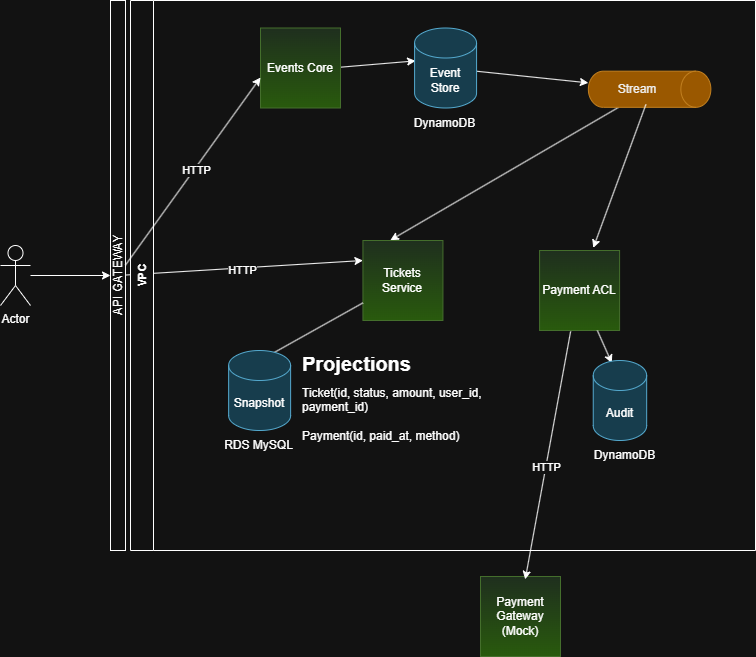

The diagram above was exported from draw.io. Its source (the exported page's mxGraphModel, read from the mxfile embedded in the PNG):
<mxGraphModel dx="1427" dy="2266" grid="1" gridSize="10" guides="1" tooltips="1" connect="1" arrows="1" fold="1" page="1" pageScale="1" pageWidth="827" pageHeight="1169" math="0" shadow="0">
  <root>
    <mxCell id="0" />
    <mxCell id="1" parent="0" />
    <mxCell id="EuQV6CnyT93d8cqOYUDz-3" value="" style="edgeStyle=orthogonalEdgeStyle;rounded=0;orthogonalLoop=1;jettySize=auto;html=1;" edge="1" parent="1" source="EuQV6CnyT93d8cqOYUDz-1" target="EuQV6CnyT93d8cqOYUDz-2">
      <mxGeometry relative="1" as="geometry" />
    </mxCell>
    <mxCell id="EuQV6CnyT93d8cqOYUDz-1" value="Actor" style="shape=umlActor;verticalLabelPosition=bottom;verticalAlign=top;html=1;outlineConnect=0;" vertex="1" parent="1">
      <mxGeometry x="30" y="-915" width="30" height="60" as="geometry" />
    </mxCell>
    <mxCell id="EuQV6CnyT93d8cqOYUDz-2" value="API GATEWAY" style="whiteSpace=wrap;html=1;verticalAlign=middle;horizontal=0;align=center;" vertex="1" parent="1">
      <mxGeometry x="140" y="-1160" width="15" height="550" as="geometry" />
    </mxCell>
    <mxCell id="EuQV6CnyT93d8cqOYUDz-59" value="Payment Gateway&lt;div&gt;(Mock)&lt;/div&gt;" style="whiteSpace=wrap;html=1;aspect=fixed;fillColor=#d5e8d4;gradientColor=#97d077;strokeColor=#82b366;" vertex="1" parent="1">
      <mxGeometry x="510" y="-584" width="80" height="80" as="geometry" />
    </mxCell>
    <mxCell id="EuQV6CnyT93d8cqOYUDz-62" style="rounded=0;orthogonalLoop=1;jettySize=auto;html=1;entryX=0.559;entryY=0.036;entryDx=0;entryDy=0;entryPerimeter=0;exitX=0.388;exitY=1.011;exitDx=0;exitDy=0;exitPerimeter=0;" edge="1" parent="1" source="EuQV6CnyT93d8cqOYUDz-49" target="EuQV6CnyT93d8cqOYUDz-59">
      <mxGeometry relative="1" as="geometry" />
    </mxCell>
    <mxCell id="EuQV6CnyT93d8cqOYUDz-63" value="HTTP" style="edgeLabel;html=1;align=center;verticalAlign=middle;resizable=0;points=[];" vertex="1" connectable="0" parent="EuQV6CnyT93d8cqOYUDz-62">
      <mxGeometry x="0.0937" relative="1" as="geometry">
        <mxPoint as="offset" />
      </mxGeometry>
    </mxCell>
    <mxCell id="EuQV6CnyT93d8cqOYUDz-85" value="" style="group" vertex="1" connectable="0" parent="1">
      <mxGeometry x="160" y="-1160" width="625" height="550" as="geometry" />
    </mxCell>
    <mxCell id="EuQV6CnyT93d8cqOYUDz-82" style="edgeStyle=none;shape=connector;rounded=0;orthogonalLoop=1;jettySize=auto;html=1;strokeColor=default;align=center;verticalAlign=middle;fontFamily=Helvetica;fontSize=11;fontColor=default;labelBackgroundColor=default;endArrow=classic;entryX=0;entryY=0.25;entryDx=0;entryDy=0;" edge="1" parent="EuQV6CnyT93d8cqOYUDz-85" source="EuQV6CnyT93d8cqOYUDz-2" target="EuQV6CnyT93d8cqOYUDz-45">
      <mxGeometry relative="1" as="geometry">
        <mxPoint x="573.3471074380166" y="240" as="targetPoint" />
      </mxGeometry>
    </mxCell>
    <mxCell id="EuQV6CnyT93d8cqOYUDz-87" value="HTTP" style="edgeLabel;html=1;align=center;verticalAlign=middle;resizable=0;points=[];fontFamily=Helvetica;fontSize=11;fontColor=default;labelBackgroundColor=default;" vertex="1" connectable="0" parent="EuQV6CnyT93d8cqOYUDz-82">
      <mxGeometry x="-0.0195" y="-2" relative="1" as="geometry">
        <mxPoint as="offset" />
      </mxGeometry>
    </mxCell>
    <mxCell id="EuQV6CnyT93d8cqOYUDz-9" style="rounded=0;orthogonalLoop=1;jettySize=auto;html=1;" edge="1" parent="EuQV6CnyT93d8cqOYUDz-85" source="EuQV6CnyT93d8cqOYUDz-6" target="EuQV6CnyT93d8cqOYUDz-38">
      <mxGeometry relative="1" as="geometry">
        <mxPoint x="563.3471074380165" y="62.702999999999975" as="targetPoint" />
      </mxGeometry>
    </mxCell>
    <mxCell id="EuQV6CnyT93d8cqOYUDz-12" style="rounded=0;orthogonalLoop=1;jettySize=auto;html=1;entryX=0.016;entryY=0.411;entryDx=0;entryDy=0;entryPerimeter=0;exitX=1;exitY=0.5;exitDx=0;exitDy=0;exitPerimeter=0;" edge="1" parent="EuQV6CnyT93d8cqOYUDz-85" target="EuQV6CnyT93d8cqOYUDz-6">
      <mxGeometry relative="1" as="geometry">
        <mxPoint x="200.4132231404958" y="67.5" as="sourcePoint" />
      </mxGeometry>
    </mxCell>
    <mxCell id="EuQV6CnyT93d8cqOYUDz-44" style="rounded=0;orthogonalLoop=1;jettySize=auto;html=1;entryX=0.343;entryY=-0.004;entryDx=0;entryDy=0;entryPerimeter=0;" edge="1" parent="EuQV6CnyT93d8cqOYUDz-85" source="EuQV6CnyT93d8cqOYUDz-38" target="EuQV6CnyT93d8cqOYUDz-45">
      <mxGeometry relative="1" as="geometry">
        <mxPoint x="490.70247933884303" y="209" as="targetPoint" />
      </mxGeometry>
    </mxCell>
    <mxCell id="EuQV6CnyT93d8cqOYUDz-38" value="Stream" style="shape=cylinder3;whiteSpace=wrap;html=1;boundedLbl=1;backgroundOutline=1;size=15;rotation=90;horizontal=0;fillColor=#f0a30a;fontColor=#000000;strokeColor=#BD7000;" vertex="1" parent="EuQV6CnyT93d8cqOYUDz-85">
      <mxGeometry x="501.0330578512397" y="27.5" width="36.15702479338843" height="122.5" as="geometry" />
    </mxCell>
    <mxCell id="EuQV6CnyT93d8cqOYUDz-45" value="Tickets Service" style="whiteSpace=wrap;html=1;aspect=fixed;fillColor=#d5e8d4;gradientColor=#97d077;strokeColor=#82b366;" vertex="1" parent="EuQV6CnyT93d8cqOYUDz-85">
      <mxGeometry x="232.43801652892563" y="240" width="80" height="80" as="geometry" />
    </mxCell>
    <mxCell id="EuQV6CnyT93d8cqOYUDz-47" style="rounded=0;orthogonalLoop=1;jettySize=auto;html=1;entryX=0;entryY=0;entryDx=0;entryDy=27.5;entryPerimeter=0;" edge="1" parent="EuQV6CnyT93d8cqOYUDz-85" source="EuQV6CnyT93d8cqOYUDz-45" target="EuQV6CnyT93d8cqOYUDz-46">
      <mxGeometry relative="1" as="geometry" />
    </mxCell>
    <mxCell id="EuQV6CnyT93d8cqOYUDz-49" value="Payment ACL" style="whiteSpace=wrap;html=1;aspect=fixed;fillColor=#d5e8d4;gradientColor=#97d077;strokeColor=#82b366;" vertex="1" parent="EuQV6CnyT93d8cqOYUDz-85">
      <mxGeometry x="409.09090909090907" y="250" width="80" height="80" as="geometry" />
    </mxCell>
    <mxCell id="EuQV6CnyT93d8cqOYUDz-51" value="" style="group" vertex="1" connectable="0" parent="EuQV6CnyT93d8cqOYUDz-85">
      <mxGeometry x="273.7603305785124" y="27.5" width="82.64462809917354" height="110.5" as="geometry" />
    </mxCell>
    <mxCell id="EuQV6CnyT93d8cqOYUDz-6" value="Event Store" style="shape=cylinder3;whiteSpace=wrap;html=1;boundedLbl=1;backgroundOutline=1;size=15;fillColor=#b1ddf0;strokeColor=#10739e;" vertex="1" parent="EuQV6CnyT93d8cqOYUDz-51">
      <mxGeometry x="10.330578512396693" width="61.98347107438017" height="80" as="geometry" />
    </mxCell>
    <mxCell id="EuQV6CnyT93d8cqOYUDz-37" value="DynamoDB" style="text;html=1;align=center;verticalAlign=middle;resizable=0;points=[];autosize=1;strokeColor=none;fillColor=none;" vertex="1" parent="EuQV6CnyT93d8cqOYUDz-51">
      <mxGeometry y="80.5" width="80" height="30" as="geometry" />
    </mxCell>
    <mxCell id="EuQV6CnyT93d8cqOYUDz-58" style="rounded=0;orthogonalLoop=1;jettySize=auto;html=1;entryX=0.348;entryY=0.032;entryDx=0;entryDy=0;entryPerimeter=0;" edge="1" parent="EuQV6CnyT93d8cqOYUDz-85" source="EuQV6CnyT93d8cqOYUDz-49" target="EuQV6CnyT93d8cqOYUDz-80">
      <mxGeometry relative="1" as="geometry">
        <mxPoint x="503.5123966942147" y="422.32000000000016" as="targetPoint" />
      </mxGeometry>
    </mxCell>
    <mxCell id="EuQV6CnyT93d8cqOYUDz-67" style="rounded=0;orthogonalLoop=1;jettySize=auto;html=1;entryX=0.671;entryY=-0.032;entryDx=0;entryDy=0;entryPerimeter=0;exitX=0.919;exitY=0.53;exitDx=0;exitDy=0;exitPerimeter=0;" edge="1" parent="EuQV6CnyT93d8cqOYUDz-85" source="EuQV6CnyT93d8cqOYUDz-38" target="EuQV6CnyT93d8cqOYUDz-49">
      <mxGeometry relative="1" as="geometry">
        <mxPoint x="538.2231404958678" y="116" as="sourcePoint" />
        <mxPoint x="612.603305785124" y="260" as="targetPoint" />
      </mxGeometry>
    </mxCell>
    <mxCell id="EuQV6CnyT93d8cqOYUDz-76" value="" style="group" vertex="1" connectable="0" parent="EuQV6CnyT93d8cqOYUDz-85">
      <mxGeometry x="82.64462809917354" y="350" width="273.7603305785124" height="120" as="geometry" />
    </mxCell>
    <mxCell id="EuQV6CnyT93d8cqOYUDz-48" value="&lt;h1 style=&quot;margin-top: 0px; line-height: 50%;&quot;&gt;&lt;font style=&quot;font-size: 20px;&quot;&gt;Projections&lt;/font&gt;&lt;/h1&gt;&lt;p&gt;Ticket(id, status, amount, user_id, payment_id)&lt;br&gt;&lt;br&gt;Payment(id, paid_at, method)&lt;/p&gt;" style="text;html=1;whiteSpace=wrap;overflow=hidden;rounded=0;" vertex="1" parent="EuQV6CnyT93d8cqOYUDz-76">
      <mxGeometry x="87.8099173553719" width="185.9504132231405" height="120" as="geometry" />
    </mxCell>
    <mxCell id="EuQV6CnyT93d8cqOYUDz-52" value="" style="group" vertex="1" connectable="0" parent="EuQV6CnyT93d8cqOYUDz-76">
      <mxGeometry width="92.97520661157024" height="110" as="geometry" />
    </mxCell>
    <mxCell id="EuQV6CnyT93d8cqOYUDz-46" value="Snapshot" style="shape=cylinder3;whiteSpace=wrap;html=1;boundedLbl=1;backgroundOutline=1;size=15;fillColor=#b1ddf0;strokeColor=#10739e;" vertex="1" parent="EuQV6CnyT93d8cqOYUDz-52">
      <mxGeometry x="15.495867768595042" width="61.98347107438017" height="80" as="geometry" />
    </mxCell>
    <mxCell id="EuQV6CnyT93d8cqOYUDz-50" value="RDS MySQL" style="text;html=1;align=center;verticalAlign=middle;resizable=0;points=[];autosize=1;strokeColor=none;fillColor=none;" vertex="1" parent="EuQV6CnyT93d8cqOYUDz-52">
      <mxGeometry y="80" width="90" height="30" as="geometry" />
    </mxCell>
    <mxCell id="EuQV6CnyT93d8cqOYUDz-79" value="" style="group" vertex="1" connectable="0" parent="EuQV6CnyT93d8cqOYUDz-85">
      <mxGeometry x="449.38016528925624" y="360" width="80.15104018238814" height="110" as="geometry" />
    </mxCell>
    <mxCell id="EuQV6CnyT93d8cqOYUDz-83" value="" style="group" vertex="1" connectable="0" parent="EuQV6CnyT93d8cqOYUDz-79">
      <mxGeometry x="4.45283556568823" width="82.64462809917354" height="110" as="geometry" />
    </mxCell>
    <mxCell id="EuQV6CnyT93d8cqOYUDz-80" value="Audit" style="shape=cylinder3;whiteSpace=wrap;html=1;boundedLbl=1;backgroundOutline=1;size=15;fillColor=#b1ddf0;strokeColor=#10739e;" vertex="1" parent="EuQV6CnyT93d8cqOYUDz-83">
      <mxGeometry x="8.90567113137646" width="53.434026788258755" height="80" as="geometry" />
    </mxCell>
    <mxCell id="EuQV6CnyT93d8cqOYUDz-81" value="DynamoDB" style="text;html=1;align=center;verticalAlign=middle;resizable=0;points=[];autosize=1;strokeColor=none;fillColor=none;" vertex="1" parent="EuQV6CnyT93d8cqOYUDz-83">
      <mxGeometry y="80" width="80" height="30" as="geometry" />
    </mxCell>
    <mxCell id="EuQV6CnyT93d8cqOYUDz-84" value="VPC" style="swimlane;horizontal=0;whiteSpace=wrap;html=1;fontFamily=Helvetica;fontSize=11;fontColor=default;labelBackgroundColor=default;" vertex="1" parent="EuQV6CnyT93d8cqOYUDz-85">
      <mxGeometry width="625" height="550" as="geometry" />
    </mxCell>
    <mxCell id="EuQV6CnyT93d8cqOYUDz-89" value="Events Core" style="whiteSpace=wrap;html=1;aspect=fixed;fillColor=#d5e8d4;gradientColor=#97d077;strokeColor=#82b366;" vertex="1" parent="EuQV6CnyT93d8cqOYUDz-84">
      <mxGeometry x="129.99801652892563" y="27.5" width="80" height="80" as="geometry" />
    </mxCell>
    <mxCell id="EuQV6CnyT93d8cqOYUDz-43" style="rounded=0;orthogonalLoop=1;jettySize=auto;html=1;entryX=0;entryY=0.619;entryDx=0;entryDy=0;entryPerimeter=0;" edge="1" parent="1" source="EuQV6CnyT93d8cqOYUDz-2" target="EuQV6CnyT93d8cqOYUDz-89">
      <mxGeometry relative="1" as="geometry">
        <mxPoint x="289.1322314049587" y="-1092.5" as="targetPoint" />
      </mxGeometry>
    </mxCell>
    <mxCell id="EuQV6CnyT93d8cqOYUDz-88" value="HTTP" style="edgeLabel;html=1;align=center;verticalAlign=middle;resizable=0;points=[];fontFamily=Helvetica;fontSize=11;fontColor=default;labelBackgroundColor=default;" vertex="1" connectable="0" parent="EuQV6CnyT93d8cqOYUDz-43">
      <mxGeometry x="0.0302" y="-2" relative="1" as="geometry">
        <mxPoint x="-1" as="offset" />
      </mxGeometry>
    </mxCell>
  </root>
</mxGraphModel>